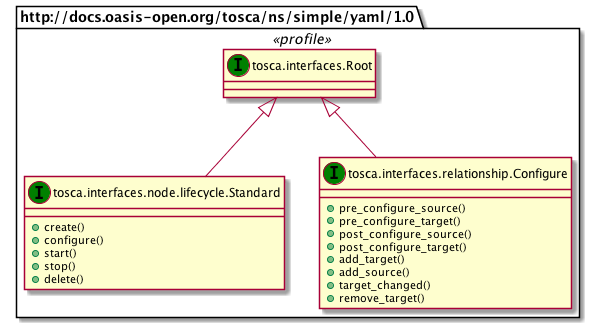

The diagram above was rendered by PlantUML. Its source (embedded in the PNG):
@startuml
set namespaceSeparator none
package "http://docs.oasis-open.org/tosca/ns/simple/yaml/1.0" <<profile>> {
class "tosca.interfaces.Root" as tosca_interfaces_Root_IT << (I,green) >> {
}
class "tosca.interfaces.node.lifecycle.Standard" as tosca_interfaces_node_lifecycle_Standard_IT << (I,green) >> {
+create()
+configure()
+start()
+stop()
+delete()
}
class "tosca.interfaces.relationship.Configure" as tosca_interfaces_relationship_Configure_IT << (I,green) >> {
+pre_configure_source()
+pre_configure_target()
+post_configure_source()
+post_configure_target()
+add_target()
+add_source()
+target_changed()
+remove_target()
}
tosca_interfaces_Root_IT <|-- tosca_interfaces_node_lifecycle_Standard_IT
tosca_interfaces_Root_IT <|-- tosca_interfaces_relationship_Configure_IT
}
@enduml